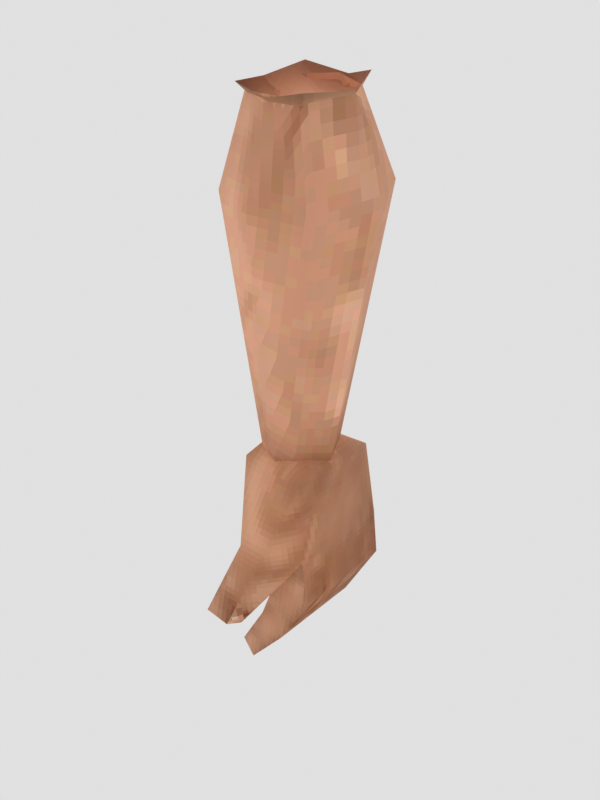 # Source: Humanhands.blend  (saved by Blender 4.1.24; exported with 4.5.12 LTS)
import bpy
from mathutils import Matrix  # noqa: F401  (used for matrix-valued properties, if any)

bpy.ops.wm.read_factory_settings(use_empty=True)
scene = bpy.context.scene
scene.name = 'Scene'

# ---- collections
col_char = bpy.data.collections.new('Char'); scene.collection.children.link(col_char)

# ---- images (referenced by path relative to the original .blend; pixels are not part of the script)
import os
ASSET_DIR = os.environ.get("B2B_ASSET_DIR", "")  # directory of the original .blend (textures are referenced by path, not embedded)
HERE = os.path.dirname(os.path.abspath(__file__))  # packed textures are extracted next to this script under _unpacked/

def load_image(name, relpath, width, height, colorspace="sRGB"):
    """Load a texture the original file referenced (path relative to the .blend, or extracted next to this script)."""
    p = next((c for c in (os.path.join(HERE, relpath), os.path.join(ASSET_DIR, relpath)) if relpath and os.path.exists(c)), "")
    if p:
        img = bpy.data.images.load(p, check_existing=True)
        img.name = name
    else:  # same state as the original file: an image datablock whose file is absent (Cycles renders it pink)
        img = bpy.data.images.new(name, width, height)
        img.source = "FILE"
        img.filepath = "//" + (relpath or name)
    img.colorspace_settings.name = colorspace
    return img
img_humantex = load_image('HumanTex', '_unpacked/HumanTex.08584505.png', 256, 256, 'sRGB')

# ---- materials (node trees are filled in below, after node groups)
mat_solid_white = bpy.data.materials.new('Solid White')
mat_solid_white.use_transparent_shadow = False
mat_humantex = bpy.data.materials.new('HumanTex')
mat_humantex.use_transparent_shadow = False

# ---- material node trees
mat_solid_white.use_nodes = True; mat_solid_white.node_tree.nodes.clear()
_N = mat_solid_white.node_tree.nodes; _L = mat_solid_white.node_tree.links
n0 = _N.new('ShaderNodeBsdfPrincipled'); n0.name = 'Principled BSDF'; n0.location = (10, 300)
n0.distribution = 'GGX'
n0.subsurface_method = 'BURLEY'
n0.inputs[3].default_value = 1.45
n0.inputs[27].default_value = (0.0, 0.0, 0.0, 1.0)
n0.inputs[28].default_value = 1.0
n1 = _N.new('ShaderNodeOutputMaterial'); n1.name = 'Material Output'; n1.location = (300, 300)
_L.new(n0.outputs[0], n1.inputs[0])
n1.is_active_output = True
mat_humantex.use_nodes = True; mat_humantex.node_tree.nodes.clear()
_N = mat_humantex.node_tree.nodes; _L = mat_humantex.node_tree.links
n0 = _N.new('ShaderNodeBsdfPrincipled'); n0.name = 'Principled BSDF'; n0.location = (10, 300)
n0.distribution = 'GGX'
n0.subsurface_method = 'BURLEY'
n0.inputs[2].default_value = 1.0
n0.inputs[3].default_value = 1.45
n0.inputs[27].default_value = (0.0, 0.0, 0.0, 1.0)
n0.inputs[28].default_value = 1.0
n1 = _N.new('ShaderNodeOutputMaterial'); n1.name = 'Material Output'; n1.location = (300, 300)
n2 = _N.new('ShaderNodeTexImage'); n2.name = 'Image Texture'; n2.location = (-280, 270)
n2.image = img_humantex
n2.interpolation = 'Closest'
_L.new(n0.outputs[0], n1.inputs[0])
_L.new(n2.outputs[0], n0.inputs[0])
n1.is_active_output = True

# ---- world
world_world = bpy.data.worlds.new('World'); scene.world = world_world
world_world.use_nodes = True; world_world.node_tree.nodes.clear()
_N = world_world.node_tree.nodes; _L = world_world.node_tree.links
n0 = _N.new('ShaderNodeOutputWorld'); n0.name = 'World Output'; n0.location = (300, 300)
n1 = _N.new('ShaderNodeBackground'); n1.name = 'Background'; n1.location = (10, 300)
n1.inputs[0].default_value = (0.75, 0.75, 0.75, 1.0)
_L.new(n1.outputs[0], n0.inputs[0])
n0.is_active_output = True
world_world.color = (0.05088, 0.05088, 0.05088)
world_world.use_sun_shadow = False
world_world.sun_shadow_jitter_overblur = 0.0

# ---- meshes
me_roundcube_002 = bpy.data.meshes.new('Roundcube.002')
me_roundcube_002.from_pydata([(1.364, 0.2921, 1.206), (1.516, 0.3557, 1.166), (1.367, -0.0887, 1.187), (1.311, 0.124, 1.168), (1.519, -0.1092, 1.152), (1.665, 0.2921, 1.206), (1.728, 0.124, 1.168), (1.675, -0.09429, 1.187), (1.435, 0.231, 1.057), (1.512, 0.2688, 1.035), (1.437, 0.05254, 1.04), (1.401, 0.1617, 1.037), (1.515, 0.02032, 1.019), (1.512, 0.1577, 0.9896), (1.587, 0.231, 1.057), (1.63, 0.1617, 1.037), (1.596, 0.04812, 1.04), (1.381, 0.2786, -0.2882), (1.473, 0.3089, -0.3221), (1.366, 0.2497, 1.162), (1.312, 0.1138, 1.164), (1.506, 0.3102, 1.175), (1.365, -0.03694, 1.151), (1.505, -0.09739, 1.164), (1.381, 0.009029, -0.2882), (1.327, 0.1455, -0.3221), (1.473, -0.02126, -0.3221), (1.473, 0.1438, -0.3732), (1.565, 0.2786, -0.2882), (1.658, 0.2497, 1.16), (1.624, 0.1421, -0.3221), (1.711, 0.1138, 1.159), (1.565, 0.009029, -0.2882), (1.657, -0.03694, 1.15), (1.3, 0.388, 0.8154), (1.3, -0.1161, 0.8014), (1.498, -0.1907, 0.7773), (1.506, 0.4597, 0.7913), (1.717, -0.1161, 0.7933), (1.818, 0.1519, 0.7723), (1.199, 0.1519, 0.7849), (1.718, 0.388, 0.8072), (1.38, 0.04896, -0.2485), (1.528, 0.06717, -0.2485), (1.384, 0.2268, -0.2485), (1.528, 0.2262, -0.2485), (1.506, -0.07834, -0.8632), (1.495, 0.3826, -0.8594), (1.676, 0.3844, -0.6488), (1.689, 0.3954, -0.8608), (1.687, -0.08264, -0.8718), (1.546, 0.3673, -1.111), (1.441, 0.364, -1.034), (1.435, -0.07287, -1.042), (1.544, -0.08102, -1.12), (1.369, 0.3095, -1.312), (1.308, 0.2933, -1.244), (1.312, -0.06269, -1.247), (1.367, -0.06378, -1.322), (1.434, 0.3609, -0.6882), (1.641, -0.07609, -0.3271), (1.325, -0.03209, -0.3216), (1.641, 0.3595, -0.3218), (1.324, 0.3489, -0.3212), (1.676, -0.09638, -0.668), (1.45, -0.096, -0.6128), (1.572, -0.2147, -0.6137), (1.452, -0.2161, -0.6129), (1.447, -0.2194, -1.002), (1.422, -0.281, -0.9864), (1.311, -0.2143, -0.9763), (1.309, -0.2783, -0.9679), (1.516, 0.3557, 1.166), (1.665, 0.2921, 1.206), (1.675, -0.09429, 1.187), (1.519, -0.1092, 1.152), (1.728, 0.124, 1.168), (1.364, 0.2921, 1.206), (1.311, 0.124, 1.168), (1.367, -0.0887, 1.187)], [], [(77, 72, 9, 8), (73, 76, 15, 14), (72, 73, 14, 9), (74, 75, 12, 16), (10, 11, 13, 12), (11, 8, 9, 13), (12, 13, 15, 16), (13, 9, 14, 15), (79, 78, 11, 10), (76, 74, 16, 15), (78, 77, 8, 11), (75, 79, 10, 12), (22, 35, 36, 23), (41, 29, 31, 39), (22, 20, 40, 35), (35, 24, 26, 36), (39, 31, 33, 38), (36, 26, 32, 38), (24, 25, 27, 26), (25, 17, 18, 27), (26, 27, 30, 32), (27, 18, 28, 30), (37, 21, 29, 41), (23, 36, 38, 33), (40, 20, 19, 34), (30, 39, 38, 32), (28, 41, 39, 30), (25, 40, 34, 17), (24, 35, 40, 25), (18, 37, 41, 28), (17, 34, 37, 18), (34, 19, 21, 37), (42, 43, 45, 44), (63, 62, 48, 47, 59), (48, 64, 50, 49), (47, 46, 65, 59), (62, 45, 43, 60), (49, 50, 54, 51), (47, 48, 49), (64, 46, 50), (54, 53, 57, 58), (47, 49, 51, 52), (50, 46, 53, 54), (46, 47, 52, 53), (56, 55, 58, 57), (53, 52, 56, 57), (51, 54, 58, 55), (52, 51, 55, 56), (60, 61, 67, 66), (64, 65, 46), (48, 62, 60, 64), (42, 61, 60, 43), (44, 45, 62, 63), (44, 63, 61, 42), (64, 60, 66), (66, 67, 71, 69), (70, 68, 69, 71), (64, 66, 69, 68), (67, 65, 70, 71), (65, 64, 68, 70), (61, 65, 67), (63, 59, 65, 61), (4, 2, 79, 75), (3, 0, 77, 78), (6, 7, 74, 76), (2, 3, 78, 79), (7, 4, 75, 74), (1, 5, 73, 72), (5, 6, 76, 73), (0, 1, 72, 77)])
me_roundcube_002.polygons.foreach_set('use_smooth', [True] * 70)
me_roundcube_002.polygons.foreach_set('material_index', [1, 1, 1, 1, 1, 1, 1, 1, 1, 1, 1, 1, 1, 1, 1, 1, 1, 1, 1, 1, 1, 1, 1, 1, 1, 1, 1, 1, 1, 1, 1, 1, 1, 1, 1, 1, 1, 1, 1, 1, 1, 1, 1, 1, 1, 1, 1, 1, 1, 1, 1, 1, 1, 1, 1, 1, 1, 1, 1, 1, 1, 1, 1, 1, 1, 1, 1, 1, 1, 1])
_uv = me_roundcube_002.uv_layers.new(name='UVMap')
_uv.uv.foreach_set('vector', [0.738, 0.3936, 0.7173, 0.3936, 0.7132, 0.3812, 0.7214, 0.3729, 0.7049, 0.4018, 0.6884, 0.4018, 0.6884, 0.3853, 0.6967, 0.3812, 0.7173, 0.3936, 0.7049, 0.4018, 0.6967, 0.3812, 0.7132, 0.3812, 0.6678, 0.4018, 0.6554, 0.3977, 0.6636, 0.3812, 0.6719, 0.3812, 0.6719, 0.3564, 0.6925, 0.3481, 0.6884, 0.3688, 0.6678, 0.3688, 0.6925, 0.3481, 0.7049, 0.3564, 0.7091, 0.3688, 0.6884, 0.3688, 0.6678, 0.3688, 0.6884, 0.3688, 0.6884, 0.3853, 0.6719, 0.3812, 0.6884, 0.3688, 0.7091, 0.3688, 0.6967, 0.3812, 0.6884, 0.3853, 0.6388, 0.3936, 0.6223, 0.3729, 0.6388, 0.3605, 0.6471, 0.3729, 0.6884, 0.4018, 0.6678, 0.4018, 0.6719, 0.3812, 0.6884, 0.3853, 0.7545, 0.3729, 0.738, 0.3936, 0.7214, 0.3729, 0.7338, 0.3646, 0.6554, 0.3977, 0.6388, 0.3936, 0.6471, 0.3729, 0.6636, 0.3812, 0.4168, 0.5504, 0.4085, 0.5049, 0.4333, 0.5008, 0.4374, 0.5545, 0.4953, 0.5049, 0.487, 0.5421, 0.4705, 0.5339, 0.4787, 0.5008, 0.4168, 0.5504, 0.392, 0.5586, 0.3714, 0.5008, 0.4085, 0.5049, 0.4085, 0.5049, 0.4416, 0.3934, 0.4581, 0.3934, 0.4333, 0.5008, 0.4787, 0.5008, 0.4705, 0.5339, 0.4581, 0.5339, 0.454, 0.5049, 0.4333, 0.5008, 0.4581, 0.3934, 0.4622, 0.4017, 0.454, 0.5049, 0.4581, 0.3728, 0.4829, 0.3687, 0.4787, 0.3852, 0.4581, 0.3934, 0.4829, 0.3687, 0.5035, 0.3769, 0.5035, 0.3934, 0.4787, 0.3852, 0.4581, 0.3934, 0.4787, 0.3852, 0.4787, 0.4017, 0.4622, 0.4017, 0.4787, 0.3852, 0.5035, 0.3934, 0.4911, 0.4017, 0.4787, 0.4017, 0.5159, 0.5049, 0.5077, 0.5545, 0.487, 0.5421, 0.4953, 0.5049, 0.4374, 0.5545, 0.4333, 0.5008, 0.454, 0.5049, 0.4581, 0.5339, 0.5696, 0.5049, 0.5531, 0.5628, 0.5324, 0.5545, 0.5407, 0.5049, 0.4787, 0.4017, 0.4787, 0.5008, 0.454, 0.5049, 0.4622, 0.4017, 0.4911, 0.4017, 0.4953, 0.5049, 0.4787, 0.5008, 0.4787, 0.4017, 0.5283, 0.381, 0.5696, 0.5049, 0.5407, 0.5049, 0.5118, 0.3934, 0.4416, 0.3934, 0.4085, 0.5049, 0.3714, 0.5008, 0.4292, 0.381, 0.5035, 0.3934, 0.5159, 0.5049, 0.4953, 0.5049, 0.4911, 0.4017, 0.5118, 0.3934, 0.5407, 0.5049, 0.5159, 0.5049, 0.5035, 0.3934, 0.5407, 0.5049, 0.5324, 0.5545, 0.5077, 0.5545, 0.5159, 0.5049, 0.9444, 0.637, 0.9412, 0.6609, 0.9151, 0.6606, 0.9154, 0.6373, 0.8721, 0.6067, 0.8202, 0.6078, 0.813, 0.5546, 0.8417, 0.5197, 0.8525, 0.5474, 0.9973, 0.3469, 0.9189, 0.3455, 0.9203, 0.3122, 0.9982, 0.3122, 0.8901, 0.5296, 0.9653, 0.5285, 0.9683, 0.5701, 0.8936, 0.5591, 0.9944, 0.4006, 0.9729, 0.4229, 0.9471, 0.4234, 0.9235, 0.4011, 0.9982, 0.3122, 0.9203, 0.3122, 0.9195, 0.2657, 0.9925, 0.2652, 0.8417, 0.5197, 0.813, 0.5546, 0.81, 0.5202, 0.8825, 0.6993, 0.9188, 0.6773, 0.915, 0.7066, 0.9585, 0.6904, 0.9491, 0.6706, 0.9854, 0.6563, 0.9961, 0.6673, 0.8417, 0.5197, 0.81, 0.5202, 0.8326, 0.4786, 0.85, 0.491, 0.915, 0.7066, 0.9188, 0.6773, 0.9491, 0.6706, 0.9585, 0.6904, 0.9653, 0.5285, 0.8901, 0.5296, 0.8928, 0.4998, 0.964, 0.4974, 0.9036, 0.4592, 0.9009, 0.4442, 0.9616, 0.4431, 0.9616, 0.4582, 0.964, 0.4974, 0.8928, 0.4998, 0.9036, 0.4592, 0.9616, 0.4582, 0.9925, 0.2652, 0.9195, 0.2657, 0.9216, 0.2217, 0.982, 0.2217, 0.85, 0.491, 0.8326, 0.4786, 0.8613, 0.4442, 0.8721, 0.455, 0.6902, 0.7084, 0.6884, 0.6563, 0.7434, 0.6797, 0.7426, 0.6993, 0.8825, 0.6993, 0.8798, 0.6612, 0.9188, 0.6773, 0.9973, 0.3469, 0.9944, 0.4006, 0.9235, 0.4011, 0.9189, 0.3455, 0.6698, 0.6639, 0.6884, 0.6563, 0.6902, 0.7084, 0.6653, 0.6875, 0.8635, 0.6303, 0.8398, 0.6317, 0.8202, 0.6078, 0.8721, 0.6067, 0.9154, 0.6373, 0.8955, 0.6217, 0.9575, 0.622, 0.9444, 0.637, 0.9189, 0.3455, 0.9235, 0.4011, 0.8942, 0.3571, 0.7426, 0.6993, 0.7434, 0.6797, 0.803, 0.659, 0.8052, 0.6775, 0.8138, 0.6582, 0.8159, 0.6805, 0.8052, 0.6775, 0.803, 0.659, 0.9189, 0.3455, 0.8942, 0.3571, 0.8631, 0.2985, 0.873, 0.2939, 0.9876, 0.5701, 0.9683, 0.5701, 0.9868, 0.5065, 0.9973, 0.5078, 0.8798, 0.6612, 0.8825, 0.6993, 0.8159, 0.6805, 0.8138, 0.6582, 0.9575, 0.622, 0.9683, 0.5701, 0.9876, 0.5701, 0.8955, 0.6217, 0.8936, 0.5591, 0.9683, 0.5701, 0.9575, 0.622, 0.6554, 0.3977, 0.6388, 0.3936, 0.6388, 0.3936, 0.6554, 0.3977, 0.7545, 0.3729, 0.738, 0.3936, 0.738, 0.3936, 0.7545, 0.3729, 0.6884, 0.4018, 0.6678, 0.4018, 0.6678, 0.4018, 0.6884, 0.4018, 0.6388, 0.3936, 0.6223, 0.3729, 0.6223, 0.3729, 0.6388, 0.3936, 0.6678, 0.4018, 0.6554, 0.3977, 0.6554, 0.3977, 0.6678, 0.4018, 0.7173, 0.3936, 0.7049, 0.4018, 0.7049, 0.4018, 0.7173, 0.3936, 0.7049, 0.4018, 0.6884, 0.4018, 0.6884, 0.4018, 0.7049, 0.4018, 0.738, 0.3936, 0.7173, 0.3936, 0.7173, 0.3936, 0.738, 0.3936])
me_roundcube_002.materials.append(mat_solid_white)
me_roundcube_002.materials.append(mat_humantex)
me_roundcube_002.use_remesh_fix_poles = True
me_roundcube_002.use_remesh_preserve_attributes = False
me_roundcube_002.use_paint_bone_selection = False
me_roundcube_002.use_paint_mask = True
me_roundcube_002.update()

# ---- objects
ob_body_001 = bpy.data.objects.new('Body.001', me_roundcube_002)

# ---- transforms, parenting, visibility, modifiers, constraints
ob_body_001.location = (0.0, 0.0, 0.0)
_vg = ob_body_001.vertex_groups.new(name='CRTL.CoG')
_vg = ob_body_001.vertex_groups.new(name='CRTL.hip')
_vg = ob_body_001.vertex_groups.new(name='thigh.L')
_vg = ob_body_001.vertex_groups.new(name='calf.L')
_vg = ob_body_001.vertex_groups.new(name='foot.L')
_vg = ob_body_001.vertex_groups.new(name='thigh.R')
_vg = ob_body_001.vertex_groups.new(name='calf.R')
_vg = ob_body_001.vertex_groups.new(name='foot.R')
_vg = ob_body_001.vertex_groups.new(name='spine1')
_vg = ob_body_001.vertex_groups.new(name='torso')
_vg = ob_body_001.vertex_groups.new(name='head')
_vg = ob_body_001.vertex_groups.new(name='upperArm.L')
_vg = ob_body_001.vertex_groups.new(name='forArm.L')
_vg = ob_body_001.vertex_groups.new(name='hand.L')
_vg = ob_body_001.vertex_groups.new(name='upperArm.R')
_vg = ob_body_001.vertex_groups.new(name='forArm.R')
_vg = ob_body_001.vertex_groups.new(name='hand.R')

# ---- collection membership
col_char.objects.link(ob_body_001)

# ---- scene / render settings (as saved in the file)
scene.frame_start = 1; scene.frame_end = 49; scene.frame_set(0)
scene.render.engine = 'BLENDER_EEVEE_NEXT'
scene.render.resolution_x = 900
scene.render.resolution_y = 1200
scene.render.film_transparent = True
scene.cycles.use_denoising = False
scene.cycles.samples = 128
scene.cycles.sampling_pattern = 'TABULATED_SOBOL'
scene.cycles.use_adaptive_sampling = False
scene.cycles.use_light_tree = False
scene.eevee.light_threshold = 0.1
scene.eevee.ray_tracing_options.trace_max_roughness = 0.0
scene.view_settings.view_transform = 'Standard'
bpy.context.view_layer.update()

# ---- added for rendering (the .blend has no active camera): camera
cam_auto = bpy.data.cameras.new('AutoCamera')
cam_auto.lens = 50.0
cam_auto.sensor_width = 36.0
cam_auto.clip_end = 1000.0
ob_auto_camera = bpy.data.objects.new('AutoCamera', cam_auto)
scene.collection.objects.link(ob_auto_camera)
ob_auto_camera.location = (4.01188, -2.9145, 1.9446)
ob_auto_camera.rotation_euler = (1.09748, -7.21219e-08, 0.694738)
scene.camera = ob_auto_camera
bpy.context.view_layer.update()
